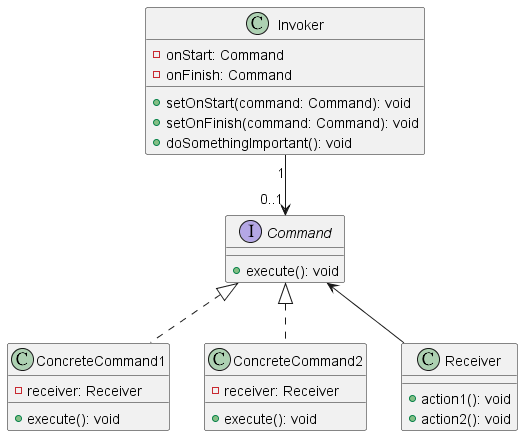

The diagram above was rendered by PlantUML. Its source (embedded in the PNG):
@startuml CommandClass0
interface Command {
  + execute(): void
}

class ConcreteCommand1 {
  - receiver: Receiver
  + execute(): void
}

class ConcreteCommand2 {
  - receiver: Receiver
  + execute(): void
}

class Receiver {
  + action1(): void
  + action2(): void
}

class Invoker {
  - onStart: Command
  - onFinish: Command
  + setOnStart(command: Command): void
  + setOnFinish(command: Command): void
  + doSomethingImportant(): void
}

Command <|.. ConcreteCommand1
Command <|.. ConcreteCommand2
Command <-- Receiver
Invoker "1" --> "0..1" Command

@enduml